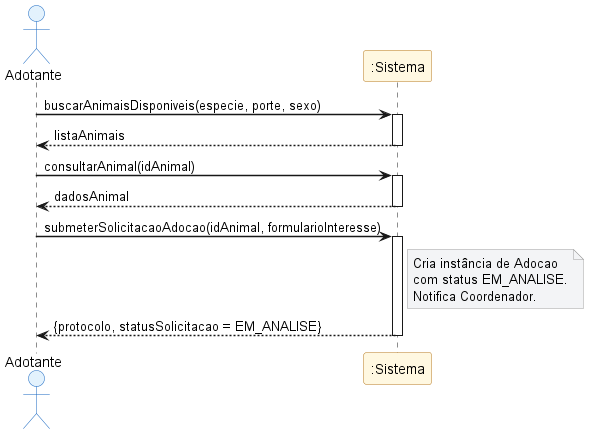

The diagram above was rendered by PlantUML. Its source (embedded in the PNG):
@startuml 02-ssd-solicitar-adocao
' PataAmiga — SSD UC-01 Solicitar Adoção (seção 2.3)
' Visão caixa-preta: Adotante ↔ :Sistema

skinparam shadowing false
skinparam sequenceArrowThickness 1.5
skinparam backgroundColor white
skinparam participant {
  BackgroundColor #FFF8E1
  BorderColor #B7791F
}
skinparam actor {
  BackgroundColor #E3F2FD
  BorderColor #1565C0
}
skinparam note {
  BackgroundColor #F3F4F6
  BorderColor #9E9E9E
}

actor "Adotante" as A
participant ":Sistema" as S

A -> S : buscarAnimaisDisponiveis(especie, porte, sexo)
activate S
S --> A : listaAnimais
deactivate S

A -> S : consultarAnimal(idAnimal)
activate S
S --> A : dadosAnimal
deactivate S

A -> S : submeterSolicitacaoAdocao(idAnimal, formularioInteresse)
activate S
note right of S
  Cria instância de Adocao
  com status EM_ANALISE.
  Notifica Coordenador.
end note
S --> A : {protocolo, statusSolicitacao = EM_ANALISE}
deactivate S

@enduml